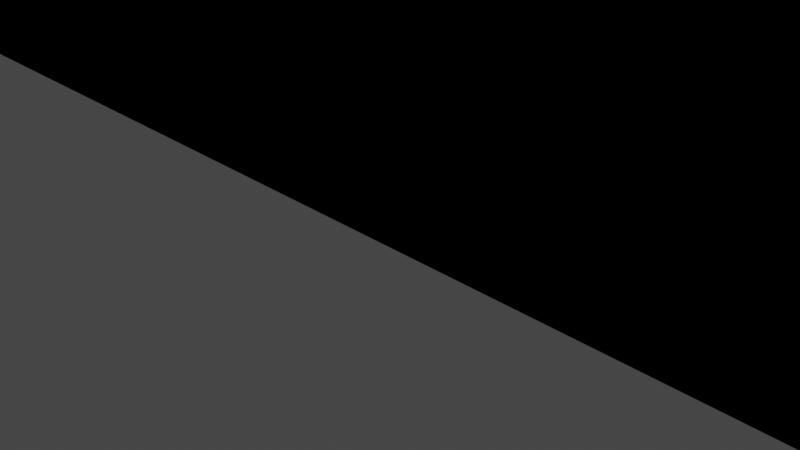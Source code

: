 # Source: kraampje.blend  (saved by Blender 3.0.42; exported with 4.5.12 LTS)
import bpy
from mathutils import Matrix  # noqa: F401  (used for matrix-valued properties, if any)

bpy.ops.wm.read_factory_settings(use_empty=True)
scene = bpy.context.scene
scene.name = 'Scene'

# ---- collections
col_collection = bpy.data.collections.new('Collection'); scene.collection.children.link(col_collection)

# ---- materials (node trees are filled in below, after node groups)
mat_material = bpy.data.materials.new('Material')
mat_material.alpha_threshold = 0.0
mat_material.use_transparent_shadow = False
mat_material.line_color = (0.0, 0.0, 0.0, 1.0)

# ---- material node trees
mat_material.use_nodes = True; mat_material.node_tree.nodes.clear()
_N = mat_material.node_tree.nodes; _L = mat_material.node_tree.links
n0 = _N.new('ShaderNodeOutputMaterial'); n0.name = 'Material Output'; n0.location = (300, 300)
n1 = _N.new('ShaderNodeBsdfPrincipled'); n1.name = 'Principled BSDF'; n1.location = (10, 300)
n1.distribution = 'GGX'
n1.subsurface_method = 'RANDOM_WALK_SKIN'
n1.inputs[2].default_value = 0.4
n1.inputs[3].default_value = 1.45
n1.inputs[27].default_value = (0.0, 0.0, 0.0, 1.0)
n1.inputs[28].default_value = 1.0
_L.new(n1.outputs[0], n0.inputs[0])
n0.is_active_output = True

# ---- world
world_world = bpy.data.worlds.new('World'); scene.world = world_world
world_world.use_nodes = True; world_world.node_tree.nodes.clear()
_N = world_world.node_tree.nodes; _L = world_world.node_tree.links
n0 = _N.new('ShaderNodeOutputWorld'); n0.name = 'World Output'; n0.location = (300, 300)
n1 = _N.new('ShaderNodeBackground'); n1.name = 'Background'; n1.location = (10, 300)
n1.inputs[0].default_value = (0.05088, 0.05088, 0.05088, 1.0)
_L.new(n1.outputs[0], n0.inputs[0])
n0.is_active_output = True
world_world.color = (0.05088, 0.05088, 0.05088)
world_world.use_sun_shadow = False
world_world.sun_shadow_jitter_overblur = 0.0

# ---- cameras
cam_camera = bpy.data.cameras.new('Camera')
cam_camera.clip_end = 100.0
cam_camera.ortho_scale = 7.314

# ---- lights
light_light = bpy.data.lights.new('Light', 'POINT')
light_light.transmission_factor = 0.0
light_light.energy = 1000.0
light_light.shadow_soft_size = 0.1
light_light.shadow_maximum_resolution = 0.006
light_light.use_absolute_resolution = True

# ---- meshes
me_cube = bpy.data.meshes.new('Cube')
me_cube.from_pydata([(1.0, 1.0, 10.7), (1.0, 1.0, -1.0), (1.0, -1.0, 10.7), (1.0, -1.0, -1.0), (-1.0, 1.0, 10.7), (-1.0, 1.0, -1.0), (-1.0, -1.0, 10.7), (-1.0, -1.0, -1.0), (1.0, -1.0, 11.21), (-1.0, -1.0, 11.21), (1.0, 1.0, 11.21), (-1.0, 1.0, 11.21), (1.0, -28.08, 10.7), (-1.0, -28.08, 10.7), (1.0, -28.08, 11.21), (-1.0, -28.08, 11.21), (-1.079, 1.0, -1.0), (-1.079, -1.0, -1.0), (-1.079, -1.0, 10.7), (-1.0, -1.0, 23.86), (-1.0, 1.0, 23.86), (-1.079, -1.0, 23.86), (-1.0, -1.0, 28.9), (-1.0, 1.0, 28.9), (-1.079, -1.0, 28.9), (-1.079, 1.0, 28.9), (0.0, -1.0, 23.86), (0.0, 1.0, 23.86), (0.0, -1.0, 28.9), (0.0, 1.0, 28.9), (-1.0, -27.77, -1.0), (-1.0, -27.77, 10.7), (-1.079, -27.77, -1.0), (-1.079, -27.77, 10.7), (-1.0, -1.0, 23.86), (-1.0, -27.77, 23.86), (-1.079, -27.77, 23.86), (-1.0, -77.77, -1.0), (-1.079, -77.77, -1.0)], [], [(2, 0, 10, 8), (3, 2, 6, 7), (36, 24, 21, 34, 6, 18, 17, 32, 33), (5, 1, 3, 7), (1, 0, 2, 3), (4, 11, 10, 0, 1, 5), (4, 6, 9, 11), (13, 12, 14, 15), (9, 6, 13, 15), (6, 2, 12, 13), (2, 8, 14, 12), (17, 7, 30, 32), (5, 7, 17, 16), (36, 35, 22, 24), (6, 4, 20, 19), (18, 6, 19, 21), (22, 23, 25, 24), (16, 25, 23, 29, 27, 20, 4, 5), (22, 19, 26, 28), (26, 27, 29, 28), (23, 22, 28, 29), (18, 21, 24, 25, 16, 17), (19, 20, 27, 26), (33, 32, 38), (7, 6, 31, 30), (33, 31, 35, 36), (31, 6, 34, 35), (30, 31, 37), (32, 30, 37, 38), (31, 33, 38, 37), (9, 15, 14, 8, 10, 11), (35, 34, 19, 22), (34, 21, 19)])
_uv = me_cube.uv_layers.new(name='UVMap')
_uv.uv.foreach_set('vector', [0.625, 0.75, 0.625, 0.5, 0.625, 0.5, 0.625, 0.75, 0.375, 0.75, 0.625, 0.75, 0.625, 1.0, 0.375, 1.0, 0.625, 0.0, 0.625, 0.0, 0.625, 0.0, 0.625, 1.0, 0.625, 1.0, 0.625, 0.0, 0.375, 0.0, 0.375, 0.0, 0.625, 0.0, 0.125, 0.5, 0.375, 0.5, 0.375, 0.75, 0.125, 0.75, 0.375, 0.5, 0.625, 0.5, 0.625, 0.75, 0.375, 0.75, 0.625, 0.25, 0.625, 0.25, 0.625, 0.5, 0.625, 0.5, 0.375, 0.5, 0.375, 0.25, 0.625, 0.25, 0.625, 0.0, 0.625, 0.0, 0.625, 0.25, 0.625, 1.0, 0.625, 0.75, 0.625, 0.75, 0.625, 1.0, 0.625, 0.0, 0.625, 0.0, 0.625, 0.0, 0.625, 0.0, 0.625, 1.0, 0.625, 0.75, 0.625, 0.75, 0.625, 1.0, 0.625, 0.75, 0.625, 0.75, 0.625, 0.75, 0.625, 0.75, 0.125, 0.75, 0.125, 0.75, 0.125, 0.75, 0.125, 0.75, 0.125, 0.5, 0.125, 0.75, 0.125, 0.75, 0.125, 0.5, 0.625, 1.0, 0.625, 1.0, 0.625, 0.0, 0.625, 0.0, 0.625, 0.0, 0.625, 0.25, 0.625, 0.25, 0.625, 0.0, 0.625, 1.0, 0.625, 1.0, 0.625, 1.0, 0.625, 1.0, 0.625, 0.0, 0.625, 0.25, 0.625, 0.25, 0.625, 0.0, 0.375, 0.25, 0.625, 0.25, 0.625, 0.25, 0.625, 0.25, 0.625, 0.25, 0.625, 0.25, 0.625, 0.25, 0.375, 0.25, 0.625, 1.0, 0.625, 1.0, 0.625, 1.0, 0.625, 1.0, 0.625, 0.0, 0.625, 0.25, 0.625, 0.25, 0.625, 0.0, 0.625, 0.25, 0.625, 0.0, 0.625, 0.0, 0.625, 0.25, 0.625, 0.0, 0.625, 0.0, 0.625, 0.0, 0.625, 0.25, 0.375, 0.25, 0.375, 0.0, 0.625, 0.0, 0.625, 0.25, 0.625, 0.25, 0.625, 0.0, 0.625, 0.0, 0.375, 0.0, 0.375, 0.0, 0.375, 1.0, 0.625, 1.0, 0.625, 1.0, 0.375, 1.0, 0.625, 1.0, 0.625, 1.0, 0.625, 1.0, 0.625, 1.0, 0.625, 1.0, 0.625, 1.0, 0.625, 1.0, 0.625, 1.0, 0.375, 1.0, 0.625, 1.0, 0.375, 1.0, 0.125, 0.75, 0.125, 0.75, 0.125, 0.75, 0.125, 0.75, 0.625, 1.0, 0.625, 1.0, 0.375, 1.0, 0.375, 1.0, 0.875, 0.75, 0.875, 0.75, 0.625, 0.75, 0.625, 0.75, 0.625, 0.5, 0.875, 0.5, 0.625, 1.0, 0.625, 1.0, 0.625, 1.0, 0.625, 1.0, 0.625, 1.0, 0.625, 1.0, 0.625, 1.0])
me_cube.materials.append(mat_material)
me_cube.use_remesh_preserve_volume = False
me_cube.use_remesh_preserve_attributes = False
me_cube.use_mirror_vertex_groups = False
me_cube.update()

# ---- objects
ob_cube = bpy.data.objects.new('Cube', me_cube)
ob_light = bpy.data.objects.new('Light', light_light)
ob_camera = bpy.data.objects.new('Camera', cam_camera)

# ---- transforms, parenting, visibility, modifiers, constraints
ob_cube.location = (0.0, 1.0, 0.0)
ob_cube.scale = (12.66, 0.2, 1.0)
ob_cube.lock_rotations_4d = False
ob_cube.empty_display_type = 'ARROWS'
ob_cube.lineart.crease_threshold = 0.0
_m = ob_cube.modifiers.new('Mirror', 'MIRROR')
_m.use_clip = True
ob_light.location = (4.076, 1.005, 5.904)
ob_light.rotation_euler = (0.6503, 0.05522, 1.866)
ob_light.lock_rotations_4d = False
ob_light.empty_display_type = 'ARROWS'
ob_light.color = (0.0, 0.0, 0.0, 0.0)
ob_light.lineart.crease_threshold = 0.0
ob_camera.location = (7.359, -6.926, 4.958)
ob_camera.rotation_euler = (1.109, 0.0, 0.8149)
ob_camera.lock_rotations_4d = False
ob_camera.empty_display_type = 'ARROWS'
ob_camera.color = (0.0, 0.0, 0.0, 0.0)
ob_camera.display_type = 'WIRE'
ob_camera.lineart.crease_threshold = 0.0

# ---- collection membership
col_collection.objects.link(ob_cube)
col_collection.objects.link(ob_light)
col_collection.objects.link(ob_camera)

# ---- scene / render settings (as saved in the file)
scene.camera = ob_camera
scene.frame_start = 1; scene.frame_end = 250; scene.frame_set(1)
scene.render.engine = 'BLENDER_EEVEE_NEXT'
scene.cycles.sampling_pattern = 'TABULATED_SOBOL'
scene.cycles.use_light_tree = False
scene.view_settings.view_transform = 'Filmic'
bpy.context.view_layer.update()
